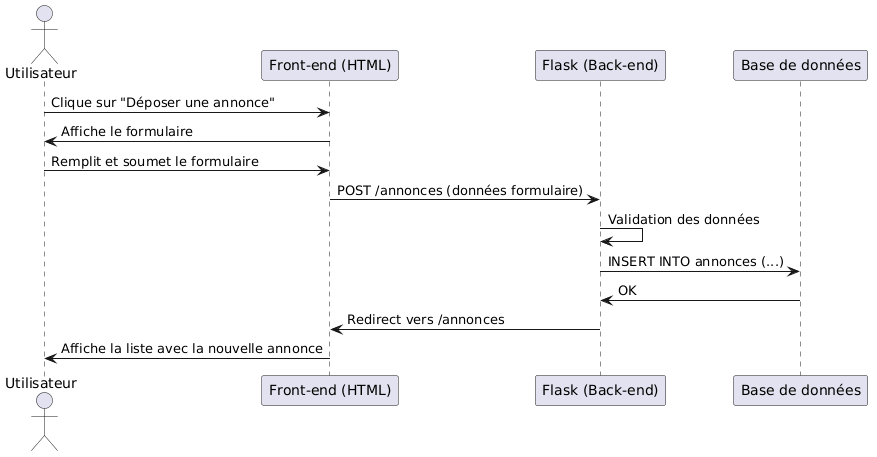

The diagram above was rendered by PlantUML. Its source (embedded in the PNG):
@startuml
actor Utilisateur as U
participant "Front-end (HTML)" as F
participant "Flask (Back-end)" as B
participant "Base de données" as DB
U -> F : Clique sur "Déposer une annonce"
F -> U : Affiche le formulaire
U -> F : Remplit et soumet le formulaire
F -> B : POST /annonces (données formulaire)
B -> B : Validation des données
B -> DB : INSERT INTO annonces (...)
DB -> B : OK
B -> F : Redirect vers /annonces
F -> U : Affiche la liste avec la nouvelle annonce
@enduml